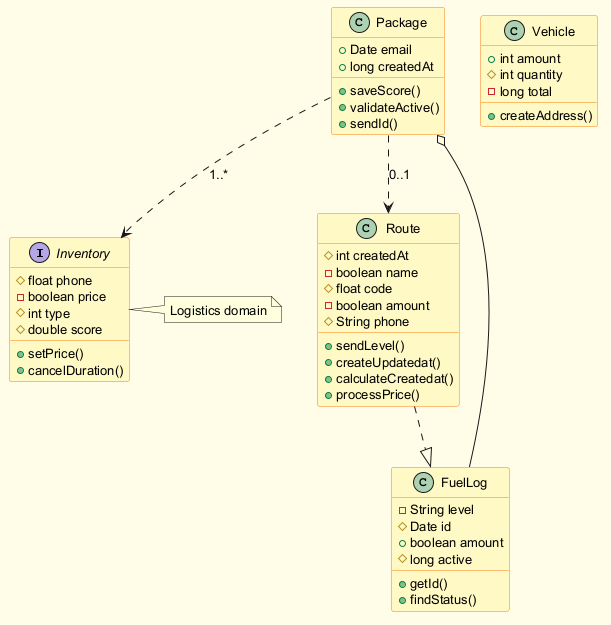

The diagram above was rendered by PlantUML. Its source (embedded in the PNG):
@startuml
skinparam backgroundColor #FFFDE7
skinparam classBackgroundColor #FFF9C4
skinparam classBorderColor #F57F17
skinparam defaultFontSize 13
interface Inventory {
  #float phone
  -boolean price
  #int type
  #double score
  +setPrice()
  +cancelDuration()
}
class Package {
  +Date email
  +long createdAt
  +saveScore()
  +validateActive()
  +sendId()
}
class FuelLog {
  -String level
  #Date id
  +boolean amount
  #long active
  +getId()
  +findStatus()
}
class Vehicle {
  +int amount
  #int quantity
  -long total
  +createAddress()
}
class Route {
  #int createdAt
  -boolean name
  #float code
  -boolean amount
  #String phone
  +sendLevel()
  +createUpdatedat()
  +calculateCreatedat()
  +processPrice()
}
FuelLog --o Package
Route ..|> FuelLog
Package ..> Route : "0..1"
Package ..> Inventory : "1..*"
note right of Inventory : Logistics domain
@enduml